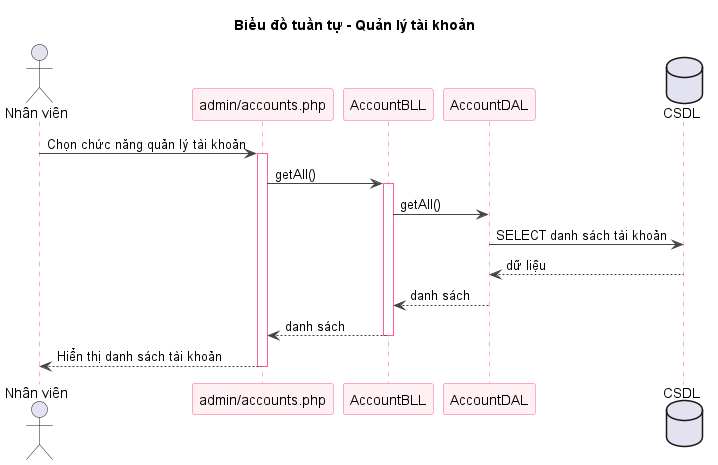

The diagram above was rendered by PlantUML. Its source (embedded in the PNG):
@startuml sq-70-manage-taikhoan
title Biểu đồ tuần tự - Quản lý tài khoản
skinparam shadowing false
skinparam sequence {
  ArrowColor #444444
  LifeLineBorderColor #FF5E8E
  ParticipantBorderColor #FF5E8E
  ParticipantBackgroundColor #FFF0F3
}
actor "Nhân viên" as U
participant "admin/accounts.php" as V
participant "AccountBLL" as B
participant "AccountDAL" as D
database "CSDL" as DB
U -> V : Chọn chức năng quản lý tài khoản
activate V
V -> B : getAll()
activate B
B -> D : getAll()
D -> DB : SELECT danh sách tài khoản
DB --> D : dữ liệu
D --> B : danh sách
B --> V : danh sách
deactivate B
V --> U : Hiển thị danh sách tài khoản
deactivate V

@enduml